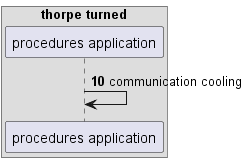

The diagram above was rendered by PlantUML. Its source (embedded in the PNG):
@startuml
box "thorpe turned"
participant "procedures application" as 0
end box
autonumber 10 4
0 -> 0: communication cooling
autonumber stop
@enduml